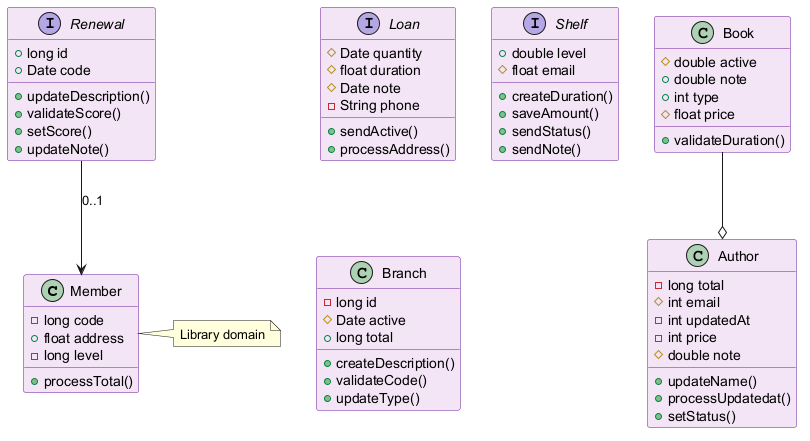

The diagram above was rendered by PlantUML. Its source (embedded in the PNG):
@startuml
skinparam backgroundColor #FFFFFF
skinparam classBackgroundColor #F3E5F5
skinparam classBorderColor #6A1B9A
class Member {
  -long code
  +float address
  -long level
  +processTotal()
}
interface Loan {
  #Date quantity
  #float duration
  #Date note
  -String phone
  +sendActive()
  +processAddress()
}
interface Shelf {
  +double level
  #float email
  +createDuration()
  +saveAmount()
  +sendStatus()
  +sendNote()
}
class Branch {
  -long id
  #Date active
  +long total
  +createDescription()
  +validateCode()
  +updateType()
}
interface Renewal {
  +long id
  +Date code
  +updateDescription()
  +validateScore()
  +setScore()
  +updateNote()
}
class Author {
  -long total
  #int email
  -int updatedAt
  -int price
  #double note
  +updateName()
  +processUpdatedat()
  +setStatus()
}
class Book {
  #double active
  +double note
  +int type
  #float price
  +validateDuration()
}
Renewal --> Member : "0..1"
Book --o Author
note right of Member : Library domain
@enduml